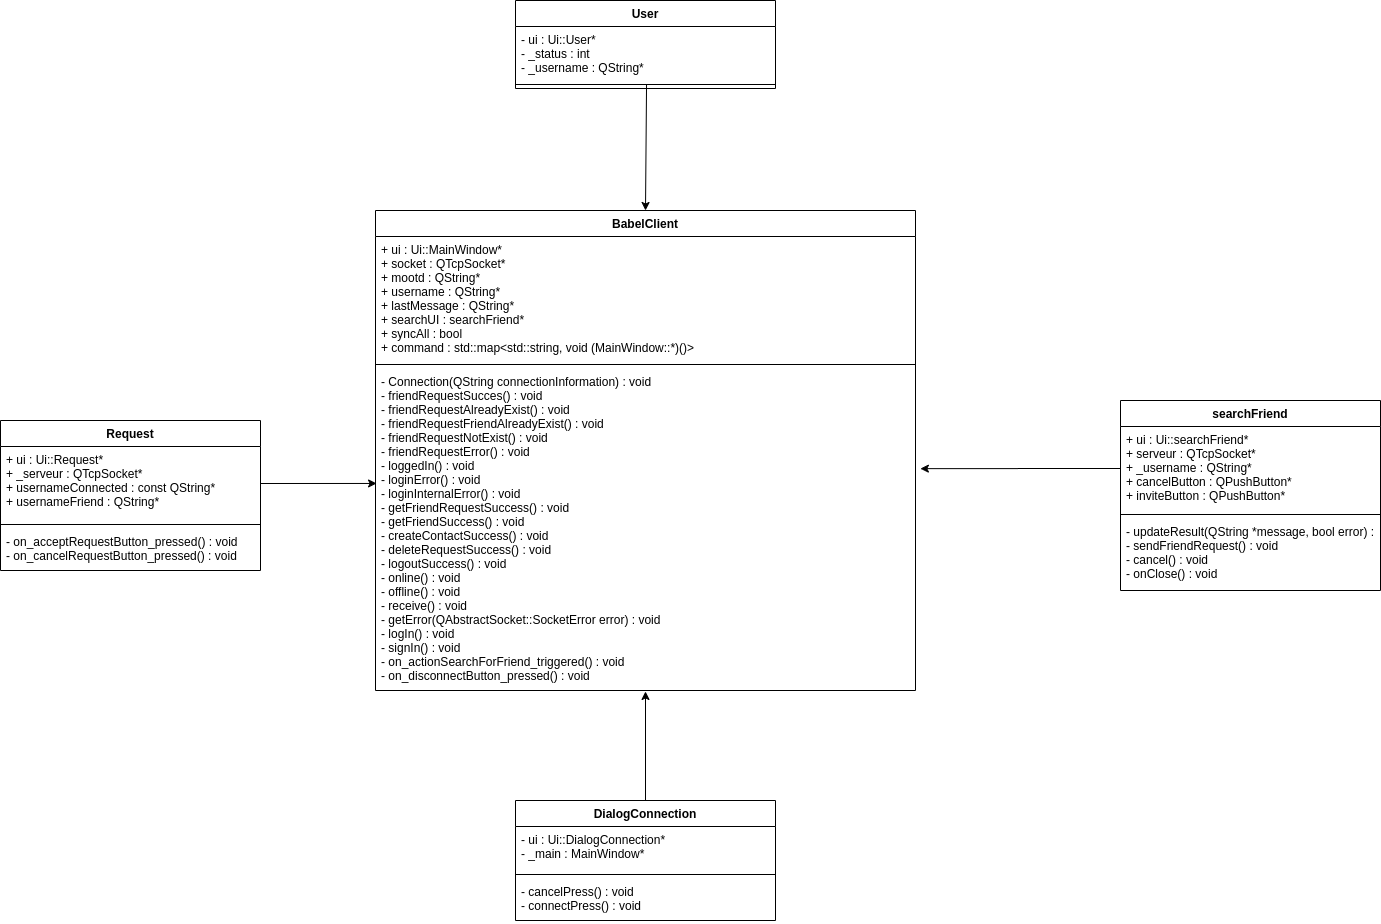

The diagram above was exported from draw.io. Its source (the exported page's mxGraphModel, read from the mxfile embedded in the PNG):
<mxGraphModel dx="2177" dy="3023" grid="1" gridSize="10" guides="1" tooltips="1" connect="1" arrows="1" fold="1" page="1" pageScale="1" pageWidth="827" pageHeight="1169" math="0" shadow="0">
  <root>
    <mxCell id="WIyWlLk6GJQsqaUBKTNV-0" />
    <mxCell id="WIyWlLk6GJQsqaUBKTNV-1" parent="WIyWlLk6GJQsqaUBKTNV-0" />
    <mxCell id="BfmSbIN7iCta1DFSvuPk-0" value="BabelClient" style="swimlane;fontStyle=1;align=center;verticalAlign=top;childLayout=stackLayout;horizontal=1;startSize=26;horizontalStack=0;resizeParent=1;resizeParentMax=0;resizeLast=0;collapsible=1;marginBottom=0;" parent="WIyWlLk6GJQsqaUBKTNV-1" vertex="1">
      <mxGeometry x="155" y="-1130" width="540" height="480" as="geometry">
        <mxRectangle x="155" y="475" width="100" height="26" as="alternateBounds" />
      </mxGeometry>
    </mxCell>
    <mxCell id="BfmSbIN7iCta1DFSvuPk-1" value="+ ui : Ui::MainWindow*&#10;+ socket : QTcpSocket*&#10;+ mootd : QString*&#10;+ username : QString*&#10;+ lastMessage : QString*&#10;+ searchUI : searchFriend*&#10;+ syncAll : bool&#10;+ command : std::map&lt;std::string, void (MainWindow::*)()&gt;" style="text;strokeColor=none;fillColor=none;align=left;verticalAlign=top;spacingLeft=4;spacingRight=4;overflow=hidden;rotatable=0;points=[[0,0.5],[1,0.5]];portConstraint=eastwest;" parent="BfmSbIN7iCta1DFSvuPk-0" vertex="1">
      <mxGeometry y="26" width="540" height="124" as="geometry" />
    </mxCell>
    <mxCell id="BfmSbIN7iCta1DFSvuPk-2" value="" style="line;strokeWidth=1;fillColor=none;align=left;verticalAlign=middle;spacingTop=-1;spacingLeft=3;spacingRight=3;rotatable=0;labelPosition=right;points=[];portConstraint=eastwest;" parent="BfmSbIN7iCta1DFSvuPk-0" vertex="1">
      <mxGeometry y="150" width="540" height="8" as="geometry" />
    </mxCell>
    <mxCell id="BfmSbIN7iCta1DFSvuPk-3" value="- Connection(QString connectionInformation) : void&#10;- friendRequestSucces() : void&#10;- friendRequestAlreadyExist() : void&#10;- friendRequestFriendAlreadyExist() : void&#10;- friendRequestNotExist() : void&#10;- friendRequestError() : void&#10;- loggedIn() : void&#10;- loginError() : void&#10;- loginInternalError() : void&#10;- getFriendRequestSuccess() : void&#10;- getFriendSuccess() : void&#10;- createContactSuccess() : void&#10;- deleteRequestSuccess() : void&#10;- logoutSuccess() : void&#10;- online() : void&#10;- offline() : void&#10;- receive() : void&#10;- getError(QAbstractSocket::SocketError error) : void&#10;- logIn() : void&#10;- signIn() : void&#10;- on_actionSearchForFriend_triggered() : void&#10;- on_disconnectButton_pressed() : void" style="text;strokeColor=none;fillColor=none;align=left;verticalAlign=top;spacingLeft=4;spacingRight=4;overflow=hidden;rotatable=0;points=[[0,0.5],[1,0.5]];portConstraint=eastwest;" parent="BfmSbIN7iCta1DFSvuPk-0" vertex="1">
      <mxGeometry y="158" width="540" height="322" as="geometry" />
    </mxCell>
    <mxCell id="BfmSbIN7iCta1DFSvuPk-4" value="Request" style="swimlane;fontStyle=1;align=center;verticalAlign=top;childLayout=stackLayout;horizontal=1;startSize=26;horizontalStack=0;resizeParent=1;resizeParentMax=0;resizeLast=0;collapsible=1;marginBottom=0;" parent="WIyWlLk6GJQsqaUBKTNV-1" vertex="1">
      <mxGeometry x="-220" y="-920" width="260" height="150" as="geometry">
        <mxRectangle x="155" y="475" width="100" height="26" as="alternateBounds" />
      </mxGeometry>
    </mxCell>
    <mxCell id="BfmSbIN7iCta1DFSvuPk-5" value="+ ui : Ui::Request*&#10;+ _serveur : QTcpSocket*&#10;+ usernameConnected : const QString*&#10;+ usernameFriend : QString*" style="text;strokeColor=none;fillColor=none;align=left;verticalAlign=top;spacingLeft=4;spacingRight=4;overflow=hidden;rotatable=0;points=[[0,0.5],[1,0.5]];portConstraint=eastwest;" parent="BfmSbIN7iCta1DFSvuPk-4" vertex="1">
      <mxGeometry y="26" width="260" height="74" as="geometry" />
    </mxCell>
    <mxCell id="BfmSbIN7iCta1DFSvuPk-6" value="" style="line;strokeWidth=1;fillColor=none;align=left;verticalAlign=middle;spacingTop=-1;spacingLeft=3;spacingRight=3;rotatable=0;labelPosition=right;points=[];portConstraint=eastwest;" parent="BfmSbIN7iCta1DFSvuPk-4" vertex="1">
      <mxGeometry y="100" width="260" height="8" as="geometry" />
    </mxCell>
    <mxCell id="BfmSbIN7iCta1DFSvuPk-7" value="- on_acceptRequestButton_pressed() : void&#10;- on_cancelRequestButton_pressed() : void" style="text;strokeColor=none;fillColor=none;align=left;verticalAlign=top;spacingLeft=4;spacingRight=4;overflow=hidden;rotatable=0;points=[[0,0.5],[1,0.5]];portConstraint=eastwest;" parent="BfmSbIN7iCta1DFSvuPk-4" vertex="1">
      <mxGeometry y="108" width="260" height="42" as="geometry" />
    </mxCell>
    <mxCell id="BfmSbIN7iCta1DFSvuPk-8" value="searchFriend" style="swimlane;fontStyle=1;align=center;verticalAlign=top;childLayout=stackLayout;horizontal=1;startSize=26;horizontalStack=0;resizeParent=1;resizeParentMax=0;resizeLast=0;collapsible=1;marginBottom=0;" parent="WIyWlLk6GJQsqaUBKTNV-1" vertex="1">
      <mxGeometry x="900" y="-940" width="260" height="190" as="geometry">
        <mxRectangle x="155" y="475" width="100" height="26" as="alternateBounds" />
      </mxGeometry>
    </mxCell>
    <mxCell id="BfmSbIN7iCta1DFSvuPk-9" value="+ ui : Ui::searchFriend*&#10;+ serveur : QTcpSocket*&#10;+ _username : QString*&#10;+ cancelButton : QPushButton*&#10;+ inviteButton : QPushButton*" style="text;strokeColor=none;fillColor=none;align=left;verticalAlign=top;spacingLeft=4;spacingRight=4;overflow=hidden;rotatable=0;points=[[0,0.5],[1,0.5]];portConstraint=eastwest;" parent="BfmSbIN7iCta1DFSvuPk-8" vertex="1">
      <mxGeometry y="26" width="260" height="84" as="geometry" />
    </mxCell>
    <mxCell id="BfmSbIN7iCta1DFSvuPk-10" value="" style="line;strokeWidth=1;fillColor=none;align=left;verticalAlign=middle;spacingTop=-1;spacingLeft=3;spacingRight=3;rotatable=0;labelPosition=right;points=[];portConstraint=eastwest;" parent="BfmSbIN7iCta1DFSvuPk-8" vertex="1">
      <mxGeometry y="110" width="260" height="8" as="geometry" />
    </mxCell>
    <mxCell id="BfmSbIN7iCta1DFSvuPk-11" value="- updateResult(QString *message, bool error) : void&#10;- sendFriendRequest() : void&#10;- cancel() : void&#10;- onClose() : void" style="text;strokeColor=none;fillColor=none;align=left;verticalAlign=top;spacingLeft=4;spacingRight=4;overflow=hidden;rotatable=0;points=[[0,0.5],[1,0.5]];portConstraint=eastwest;" parent="BfmSbIN7iCta1DFSvuPk-8" vertex="1">
      <mxGeometry y="118" width="260" height="72" as="geometry" />
    </mxCell>
    <mxCell id="BfmSbIN7iCta1DFSvuPk-24" style="edgeStyle=orthogonalEdgeStyle;rounded=0;orthogonalLoop=1;jettySize=auto;html=1;exitX=0.5;exitY=0;exitDx=0;exitDy=0;entryX=0.5;entryY=1.003;entryDx=0;entryDy=0;entryPerimeter=0;" parent="WIyWlLk6GJQsqaUBKTNV-1" source="BfmSbIN7iCta1DFSvuPk-12" target="BfmSbIN7iCta1DFSvuPk-3" edge="1">
      <mxGeometry relative="1" as="geometry" />
    </mxCell>
    <mxCell id="BfmSbIN7iCta1DFSvuPk-12" value="DialogConnection" style="swimlane;fontStyle=1;align=center;verticalAlign=top;childLayout=stackLayout;horizontal=1;startSize=26;horizontalStack=0;resizeParent=1;resizeParentMax=0;resizeLast=0;collapsible=1;marginBottom=0;" parent="WIyWlLk6GJQsqaUBKTNV-1" vertex="1">
      <mxGeometry x="295" y="-540" width="260" height="120" as="geometry">
        <mxRectangle x="155" y="475" width="100" height="26" as="alternateBounds" />
      </mxGeometry>
    </mxCell>
    <mxCell id="BfmSbIN7iCta1DFSvuPk-13" value="- ui : Ui::DialogConnection*&#10;- _main : MainWindow*" style="text;strokeColor=none;fillColor=none;align=left;verticalAlign=top;spacingLeft=4;spacingRight=4;overflow=hidden;rotatable=0;points=[[0,0.5],[1,0.5]];portConstraint=eastwest;" parent="BfmSbIN7iCta1DFSvuPk-12" vertex="1">
      <mxGeometry y="26" width="260" height="44" as="geometry" />
    </mxCell>
    <mxCell id="BfmSbIN7iCta1DFSvuPk-14" value="" style="line;strokeWidth=1;fillColor=none;align=left;verticalAlign=middle;spacingTop=-1;spacingLeft=3;spacingRight=3;rotatable=0;labelPosition=right;points=[];portConstraint=eastwest;" parent="BfmSbIN7iCta1DFSvuPk-12" vertex="1">
      <mxGeometry y="70" width="260" height="8" as="geometry" />
    </mxCell>
    <mxCell id="BfmSbIN7iCta1DFSvuPk-15" value="- cancelPress() : void&#10;- connectPress() : void" style="text;strokeColor=none;fillColor=none;align=left;verticalAlign=top;spacingLeft=4;spacingRight=4;overflow=hidden;rotatable=0;points=[[0,0.5],[1,0.5]];portConstraint=eastwest;" parent="BfmSbIN7iCta1DFSvuPk-12" vertex="1">
      <mxGeometry y="78" width="260" height="42" as="geometry" />
    </mxCell>
    <mxCell id="BfmSbIN7iCta1DFSvuPk-20" value="" style="endArrow=classic;html=1;entryX=0.5;entryY=0;entryDx=0;entryDy=0;exitX=0.504;exitY=0.5;exitDx=0;exitDy=0;exitPerimeter=0;" parent="WIyWlLk6GJQsqaUBKTNV-1" source="BfmSbIN7iCta1DFSvuPk-18" target="BfmSbIN7iCta1DFSvuPk-0" edge="1">
      <mxGeometry width="50" height="50" relative="1" as="geometry">
        <mxPoint x="440" y="-1000" as="sourcePoint" />
        <mxPoint x="490" y="-1050" as="targetPoint" />
      </mxGeometry>
    </mxCell>
    <mxCell id="BfmSbIN7iCta1DFSvuPk-16" value="User" style="swimlane;fontStyle=1;align=center;verticalAlign=top;childLayout=stackLayout;horizontal=1;startSize=26;horizontalStack=0;resizeParent=1;resizeParentMax=0;resizeLast=0;collapsible=1;marginBottom=0;" parent="WIyWlLk6GJQsqaUBKTNV-1" vertex="1">
      <mxGeometry x="295" y="-1340" width="260" height="88" as="geometry">
        <mxRectangle x="155" y="475" width="100" height="26" as="alternateBounds" />
      </mxGeometry>
    </mxCell>
    <mxCell id="BfmSbIN7iCta1DFSvuPk-17" value="- ui : Ui::User*&#10;- _status : int&#10;- _username : QString*" style="text;strokeColor=none;fillColor=none;align=left;verticalAlign=top;spacingLeft=4;spacingRight=4;overflow=hidden;rotatable=0;points=[[0,0.5],[1,0.5]];portConstraint=eastwest;" parent="BfmSbIN7iCta1DFSvuPk-16" vertex="1">
      <mxGeometry y="26" width="260" height="54" as="geometry" />
    </mxCell>
    <mxCell id="BfmSbIN7iCta1DFSvuPk-18" value="" style="line;strokeWidth=1;fillColor=none;align=left;verticalAlign=middle;spacingTop=-1;spacingLeft=3;spacingRight=3;rotatable=0;labelPosition=right;points=[];portConstraint=eastwest;" parent="BfmSbIN7iCta1DFSvuPk-16" vertex="1">
      <mxGeometry y="80" width="260" height="8" as="geometry" />
    </mxCell>
    <mxCell id="BfmSbIN7iCta1DFSvuPk-22" style="edgeStyle=orthogonalEdgeStyle;rounded=0;orthogonalLoop=1;jettySize=auto;html=1;exitX=1;exitY=0.5;exitDx=0;exitDy=0;entryX=0.002;entryY=0.357;entryDx=0;entryDy=0;entryPerimeter=0;" parent="WIyWlLk6GJQsqaUBKTNV-1" source="BfmSbIN7iCta1DFSvuPk-5" target="BfmSbIN7iCta1DFSvuPk-3" edge="1">
      <mxGeometry relative="1" as="geometry" />
    </mxCell>
    <mxCell id="BfmSbIN7iCta1DFSvuPk-23" style="edgeStyle=orthogonalEdgeStyle;rounded=0;orthogonalLoop=1;jettySize=auto;html=1;exitX=0;exitY=0.5;exitDx=0;exitDy=0;entryX=1.009;entryY=0.311;entryDx=0;entryDy=0;entryPerimeter=0;" parent="WIyWlLk6GJQsqaUBKTNV-1" source="BfmSbIN7iCta1DFSvuPk-9" target="BfmSbIN7iCta1DFSvuPk-3" edge="1">
      <mxGeometry relative="1" as="geometry" />
    </mxCell>
  </root>
</mxGraphModel>